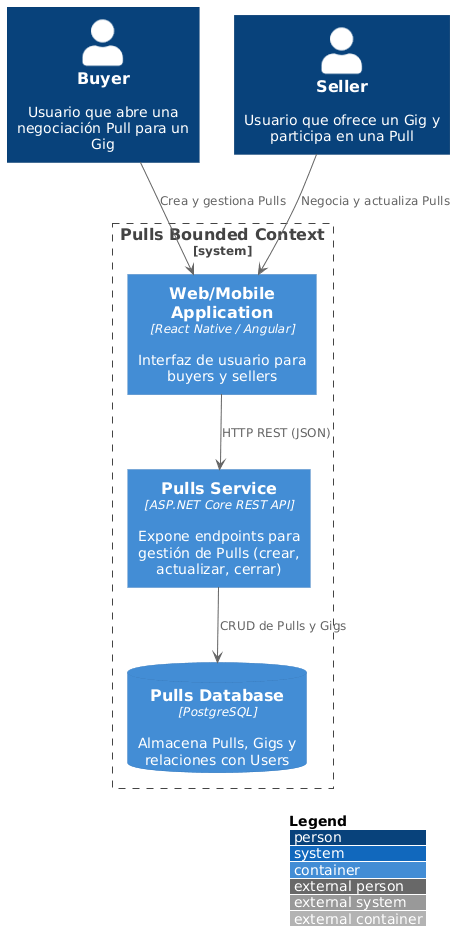

The diagram above was rendered by PlantUML. Its source (embedded in the PNG):
@startuml
!include https://raw.githubusercontent.com/plantuml-stdlib/C4-PlantUML/master/C4_Container.puml

LAYOUT_WITH_LEGEND()

Person(buyer, "Buyer", "Usuario que abre una negociación Pull para un Gig")
Person(seller, "Seller", "Usuario que ofrece un Gig y participa en una Pull")
System_Boundary(pulls, "Pulls Bounded Context") {
  Container(webApp, "Web/Mobile Application", "React Native / Angular", "Interfaz de usuario para buyers y sellers")
  Container(pullsService, "Pulls Service", "ASP.NET Core REST API", "Expone endpoints para gestión de Pulls (crear, actualizar, cerrar)")
  ContainerDb(pullsDb, "Pulls Database", "PostgreSQL", "Almacena Pulls, Gigs y relaciones con Users")
}

' Relaciones
buyer --> webApp : "Crea y gestiona Pulls"
seller --> webApp : "Negocia y actualiza Pulls"
webApp --> pullsService : "HTTP REST (JSON)"
pullsService --> pullsDb : "CRUD de Pulls y Gigs"
@enduml